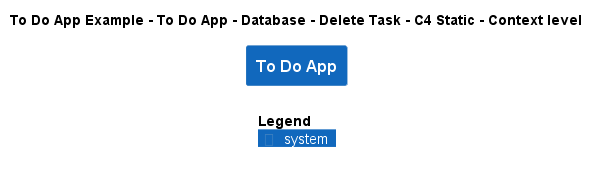

The diagram above was rendered by PlantUML. Its source (embedded in the PNG):
@startuml
!include ..\..\..\..\..\..\..\.c4s\C4_Context.puml

AddElementTag("c4interflow:lifecycle:new", $bgColor=green, $fontColor=#ffffff, $borderColor=green, $shadowing="False")
AddElementTag("c4interflow:lifecycle:changed", $bgColor=orange, $fontColor=#ffffff, $borderColor=orange, $shadowing="False")
AddElementTag("c4interflow:lifecycle:removed", $bgColor=red, $fontColor=#ffffff, $borderColor=red, $shadowing="False")

AddRelTag("c4interflow:lifecycle:new", $textColor=green, $lineColor=green)
AddRelTag("c4interflow:lifecycle:changed", $textColor=orange, $lineColor=orange)
AddRelTag("c4interflow:lifecycle:removed", $textColor=red, $lineColor=red)

SHOW_PERSON_PORTRAIT()
LAYOUT_TOP_DOWN()

skinparam linetype polyline

title To Do App Example - To Do App - Database - Delete Task - C4 Static - Context level

System(ToDoAppExample.SoftwareSystems.ToDoApp, "To Do App", "")



SHOW_LEGEND()
@enduml